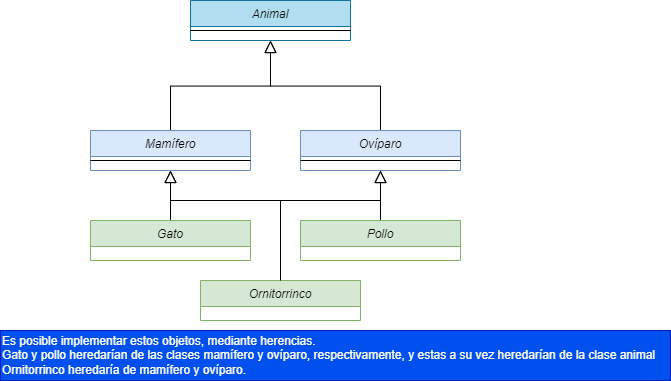

The diagram above was exported from draw.io. Its source (the exported page's mxGraphModel, read from the mxfile embedded in the PNG):
<mxGraphModel dx="964" dy="500" grid="1" gridSize="10" guides="1" tooltips="1" connect="1" arrows="1" fold="1" page="1" pageScale="1" pageWidth="827" pageHeight="1169" math="0" shadow="0">
  <root>
    <mxCell id="WIyWlLk6GJQsqaUBKTNV-0" />
    <mxCell id="WIyWlLk6GJQsqaUBKTNV-1" parent="WIyWlLk6GJQsqaUBKTNV-0" />
    <mxCell id="zkfFHV4jXpPFQw0GAbJ--0" value="Animal" style="swimlane;fontStyle=2;align=center;verticalAlign=top;childLayout=stackLayout;horizontal=1;startSize=26;horizontalStack=0;resizeParent=1;resizeLast=0;collapsible=1;marginBottom=0;rounded=0;shadow=0;strokeWidth=1;fillColor=#b1ddf0;strokeColor=#10739e;" parent="WIyWlLk6GJQsqaUBKTNV-1" vertex="1">
      <mxGeometry x="220" y="120" width="160" height="40" as="geometry">
        <mxRectangle x="230" y="140" width="160" height="26" as="alternateBounds" />
      </mxGeometry>
    </mxCell>
    <mxCell id="zkfFHV4jXpPFQw0GAbJ--4" value="" style="line;html=1;strokeWidth=1;align=left;verticalAlign=middle;spacingTop=-1;spacingLeft=3;spacingRight=3;rotatable=0;labelPosition=right;points=[];portConstraint=eastwest;" parent="zkfFHV4jXpPFQw0GAbJ--0" vertex="1">
      <mxGeometry y="26" width="160" height="8" as="geometry" />
    </mxCell>
    <mxCell id="zkfFHV4jXpPFQw0GAbJ--12" value="" style="endArrow=block;endSize=10;endFill=0;shadow=0;strokeWidth=1;rounded=0;edgeStyle=elbowEdgeStyle;elbow=vertical;exitX=0.5;exitY=0;exitDx=0;exitDy=0;" parent="WIyWlLk6GJQsqaUBKTNV-1" source="Cu_-bWWxIssb2aSutqtj-0" target="zkfFHV4jXpPFQw0GAbJ--0" edge="1">
      <mxGeometry width="160" relative="1" as="geometry">
        <mxPoint x="200" y="360" as="sourcePoint" />
        <mxPoint x="200" y="203" as="targetPoint" />
      </mxGeometry>
    </mxCell>
    <mxCell id="zkfFHV4jXpPFQw0GAbJ--16" value="" style="endArrow=block;endSize=10;endFill=0;shadow=0;strokeWidth=1;rounded=0;edgeStyle=elbowEdgeStyle;elbow=vertical;exitX=0.5;exitY=0;exitDx=0;exitDy=0;" parent="WIyWlLk6GJQsqaUBKTNV-1" source="Cu_-bWWxIssb2aSutqtj-2" target="zkfFHV4jXpPFQw0GAbJ--0" edge="1">
      <mxGeometry width="160" relative="1" as="geometry">
        <mxPoint x="410" y="360" as="sourcePoint" />
        <mxPoint x="310" y="271" as="targetPoint" />
      </mxGeometry>
    </mxCell>
    <mxCell id="Cu_-bWWxIssb2aSutqtj-0" value="Mamífero" style="swimlane;fontStyle=2;align=center;verticalAlign=top;childLayout=stackLayout;horizontal=1;startSize=26;horizontalStack=0;resizeParent=1;resizeLast=0;collapsible=1;marginBottom=0;rounded=0;shadow=0;strokeWidth=1;fillColor=#dae8fc;strokeColor=#6c8ebf;" vertex="1" parent="WIyWlLk6GJQsqaUBKTNV-1">
      <mxGeometry x="120" y="250" width="160" height="40" as="geometry">
        <mxRectangle x="230" y="140" width="160" height="26" as="alternateBounds" />
      </mxGeometry>
    </mxCell>
    <mxCell id="Cu_-bWWxIssb2aSutqtj-1" value="" style="line;html=1;strokeWidth=1;align=left;verticalAlign=middle;spacingTop=-1;spacingLeft=3;spacingRight=3;rotatable=0;labelPosition=right;points=[];portConstraint=eastwest;" vertex="1" parent="Cu_-bWWxIssb2aSutqtj-0">
      <mxGeometry y="26" width="160" height="8" as="geometry" />
    </mxCell>
    <mxCell id="Cu_-bWWxIssb2aSutqtj-2" value="Ovíparo" style="swimlane;fontStyle=2;align=center;verticalAlign=top;childLayout=stackLayout;horizontal=1;startSize=26;horizontalStack=0;resizeParent=1;resizeLast=0;collapsible=1;marginBottom=0;rounded=0;shadow=0;strokeWidth=1;fillColor=#dae8fc;strokeColor=#6c8ebf;" vertex="1" parent="WIyWlLk6GJQsqaUBKTNV-1">
      <mxGeometry x="330" y="250" width="160" height="40" as="geometry">
        <mxRectangle x="230" y="140" width="160" height="26" as="alternateBounds" />
      </mxGeometry>
    </mxCell>
    <mxCell id="Cu_-bWWxIssb2aSutqtj-3" value="" style="line;html=1;strokeWidth=1;align=left;verticalAlign=middle;spacingTop=-1;spacingLeft=3;spacingRight=3;rotatable=0;labelPosition=right;points=[];portConstraint=eastwest;" vertex="1" parent="Cu_-bWWxIssb2aSutqtj-2">
      <mxGeometry y="26" width="160" height="8" as="geometry" />
    </mxCell>
    <mxCell id="Cu_-bWWxIssb2aSutqtj-4" value="" style="endArrow=block;endSize=10;endFill=0;shadow=0;strokeWidth=1;rounded=0;edgeStyle=elbowEdgeStyle;elbow=vertical;exitX=0.5;exitY=0;exitDx=0;exitDy=0;" edge="1" parent="WIyWlLk6GJQsqaUBKTNV-1" source="Cu_-bWWxIssb2aSutqtj-5">
      <mxGeometry width="160" relative="1" as="geometry">
        <mxPoint x="100" y="490" as="sourcePoint" />
        <mxPoint x="200" y="290" as="targetPoint" />
        <Array as="points">
          <mxPoint x="120" y="360" />
          <mxPoint x="180" y="330" />
          <mxPoint x="200" y="330" />
        </Array>
      </mxGeometry>
    </mxCell>
    <mxCell id="Cu_-bWWxIssb2aSutqtj-5" value="Gato" style="swimlane;fontStyle=2;align=center;verticalAlign=top;childLayout=stackLayout;horizontal=1;startSize=26;horizontalStack=0;resizeParent=1;resizeLast=0;collapsible=1;marginBottom=0;rounded=0;shadow=0;strokeWidth=1;fillColor=#d5e8d4;strokeColor=#82b366;" vertex="1" parent="WIyWlLk6GJQsqaUBKTNV-1">
      <mxGeometry x="120" y="340" width="160" height="40" as="geometry">
        <mxRectangle x="230" y="140" width="160" height="26" as="alternateBounds" />
      </mxGeometry>
    </mxCell>
    <mxCell id="Cu_-bWWxIssb2aSutqtj-7" value="" style="endArrow=block;endSize=10;endFill=0;shadow=0;strokeWidth=1;rounded=0;edgeStyle=elbowEdgeStyle;elbow=vertical;exitX=0.5;exitY=0;exitDx=0;exitDy=0;" edge="1" parent="WIyWlLk6GJQsqaUBKTNV-1" source="Cu_-bWWxIssb2aSutqtj-8">
      <mxGeometry width="160" relative="1" as="geometry">
        <mxPoint x="310" y="490" as="sourcePoint" />
        <mxPoint x="410.0000000000001" y="290" as="targetPoint" />
        <Array as="points">
          <mxPoint x="330" y="360" />
          <mxPoint x="390" y="330" />
          <mxPoint x="410" y="330" />
        </Array>
      </mxGeometry>
    </mxCell>
    <mxCell id="Cu_-bWWxIssb2aSutqtj-8" value="Pollo" style="swimlane;fontStyle=2;align=center;verticalAlign=top;childLayout=stackLayout;horizontal=1;startSize=26;horizontalStack=0;resizeParent=1;resizeLast=0;collapsible=1;marginBottom=0;rounded=0;shadow=0;strokeWidth=1;fillColor=#d5e8d4;strokeColor=#82b366;" vertex="1" parent="WIyWlLk6GJQsqaUBKTNV-1">
      <mxGeometry x="330" y="340" width="160" height="40" as="geometry">
        <mxRectangle x="230" y="140" width="160" height="26" as="alternateBounds" />
      </mxGeometry>
    </mxCell>
    <mxCell id="Cu_-bWWxIssb2aSutqtj-9" value="" style="endArrow=block;endSize=10;endFill=0;shadow=0;strokeWidth=1;rounded=0;edgeStyle=elbowEdgeStyle;elbow=vertical;exitX=0.5;exitY=0;exitDx=0;exitDy=0;" edge="1" parent="WIyWlLk6GJQsqaUBKTNV-1" source="Cu_-bWWxIssb2aSutqtj-10">
      <mxGeometry width="160" relative="1" as="geometry">
        <mxPoint x="210" y="550" as="sourcePoint" />
        <mxPoint x="200" y="290" as="targetPoint" />
        <Array as="points">
          <mxPoint x="240" y="320" />
          <mxPoint x="230" y="420" />
          <mxPoint x="290" y="390" />
          <mxPoint x="310" y="390" />
        </Array>
      </mxGeometry>
    </mxCell>
    <mxCell id="Cu_-bWWxIssb2aSutqtj-10" value="Ornitorrinco" style="swimlane;fontStyle=2;align=center;verticalAlign=top;childLayout=stackLayout;horizontal=1;startSize=26;horizontalStack=0;resizeParent=1;resizeLast=0;collapsible=1;marginBottom=0;rounded=0;shadow=0;strokeWidth=1;fillColor=#d5e8d4;strokeColor=#82b366;" vertex="1" parent="WIyWlLk6GJQsqaUBKTNV-1">
      <mxGeometry x="230" y="400" width="160" height="40" as="geometry">
        <mxRectangle x="230" y="140" width="160" height="26" as="alternateBounds" />
      </mxGeometry>
    </mxCell>
    <mxCell id="Cu_-bWWxIssb2aSutqtj-11" value="" style="endArrow=block;endSize=10;endFill=0;shadow=0;strokeWidth=1;rounded=0;edgeStyle=elbowEdgeStyle;elbow=vertical;exitX=0.5;exitY=0;exitDx=0;exitDy=0;" edge="1" parent="WIyWlLk6GJQsqaUBKTNV-1" source="Cu_-bWWxIssb2aSutqtj-10">
      <mxGeometry width="160" relative="1" as="geometry">
        <mxPoint x="320.0000000000001" y="410" as="sourcePoint" />
        <mxPoint x="410" y="290" as="targetPoint" />
        <Array as="points">
          <mxPoint x="350" y="320" />
          <mxPoint x="250" y="330" />
          <mxPoint x="240" y="430" />
          <mxPoint x="300" y="400" />
          <mxPoint x="320" y="400" />
        </Array>
      </mxGeometry>
    </mxCell>
    <mxCell id="Cu_-bWWxIssb2aSutqtj-12" value="Es posible implementar estos objetos, mediante herencias.&lt;br&gt;Gato y pollo heredarían de las clases mamífero y ovíparo, respectivamente, y estas a su vez heredarían de la clase animal&lt;br&gt;Ornitorrinco heredaría de mamífero y ovíparo." style="text;html=1;resizable=0;autosize=1;align=left;verticalAlign=middle;points=[];rounded=0;fillColor=#0050ef;fontColor=#ffffff;strokeColor=#001DBC;" vertex="1" parent="WIyWlLk6GJQsqaUBKTNV-1">
      <mxGeometry x="30" y="450" width="670" height="50" as="geometry" />
    </mxCell>
  </root>
</mxGraphModel>